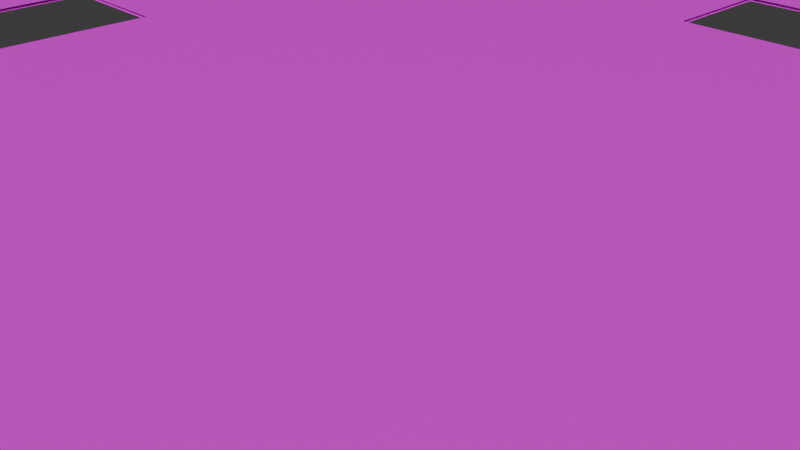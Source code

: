 # Source: arena_l03_01.blend  (saved by Blender 4.0.36; exported with 4.5.12 LTS)
import bpy
from mathutils import Matrix  # noqa: F401  (used for matrix-valued properties, if any)

bpy.ops.wm.read_factory_settings(use_empty=True)
scene = bpy.context.scene
scene.name = 'Scene'

# ---- collections
col_collection = bpy.data.collections.new('Collection'); scene.collection.children.link(col_collection)

# ---- images (referenced by path relative to the original .blend; pixels are not part of the script)
import os
ASSET_DIR = os.environ.get("B2B_ASSET_DIR", "")  # directory of the original .blend (textures are referenced by path, not embedded)
HERE = os.path.dirname(os.path.abspath(__file__))  # packed textures are extracted next to this script under _unpacked/

def load_image(name, relpath, width, height, colorspace="sRGB"):
    """Load a texture the original file referenced (path relative to the .blend, or extracted next to this script)."""
    p = next((c for c in (os.path.join(HERE, relpath), os.path.join(ASSET_DIR, relpath)) if relpath and os.path.exists(c)), "")
    if p:
        img = bpy.data.images.load(p, check_existing=True)
        img.name = name
    else:  # same state as the original file: an image datablock whose file is absent (Cycles renders it pink)
        img = bpy.data.images.new(name, width, height)
        img.source = "FILE"
        img.filepath = "//" + (relpath or name)
    img.colorspace_settings.name = colorspace
    return img
img_tile01_png = load_image('tile01.png', 'tile01.png', 1024, 1024, 'sRGB')

# ---- materials (node trees are filled in below, after node groups)
mat_tile01_gnd = bpy.data.materials.new('tile01_gnd')
mat_tile01_gnd.use_transparent_shadow = False

# ---- material node trees
mat_tile01_gnd.use_nodes = True; mat_tile01_gnd.node_tree.nodes.clear()
_N = mat_tile01_gnd.node_tree.nodes; _L = mat_tile01_gnd.node_tree.links
n0 = _N.new('ShaderNodeBsdfPrincipled'); n0.name = 'Principled BSDF'; n0.location = (10, 300)
n0.inputs[3].default_value = 1.45
n1 = _N.new('ShaderNodeOutputMaterial'); n1.name = 'Material Output'; n1.location = (300, 300)
n2 = _N.new('ShaderNodeTexImage'); n2.name = 'Image Texture'; n2.location = (-280, 271)
n2.image = img_tile01_png
_L.new(n0.outputs[0], n1.inputs[0])
_L.new(n2.outputs[0], n0.inputs[0])
n1.is_active_output = True

# ---- world
world_world = bpy.data.worlds.new('World'); scene.world = world_world
world_world.use_nodes = True; world_world.node_tree.nodes.clear()
_N = world_world.node_tree.nodes; _L = world_world.node_tree.links
n0 = _N.new('ShaderNodeOutputWorld'); n0.name = 'World Output'; n0.location = (300, 300)
n1 = _N.new('ShaderNodeBackground'); n1.name = 'Background'; n1.location = (10, 300)
n1.inputs[0].default_value = (0.05088, 0.05088, 0.05088, 1.0)
_L.new(n1.outputs[0], n0.inputs[0])
n0.is_active_output = True
world_world.color = (0.05088, 0.05088, 0.05088)
world_world.use_sun_shadow = False
world_world.sun_shadow_jitter_overblur = 0.0

# ---- cameras
cam_camera = bpy.data.cameras.new('Camera')
cam_camera.clip_end = 100.0
cam_camera.ortho_scale = 7.314

# ---- meshes
me_plane = bpy.data.meshes.new('Plane')
me_plane.from_pydata([(-1.0, -1.0, 0.0), (1.0, -1.0, 0.0), (-1.0, 1.0, 0.0), (1.0, 1.0, 0.0), (-0.625, -0.125, 0.0), (-0.625, 0.125, 0.0), (-0.5, 0.125, 0.0), (-0.5, -0.125, 0.0), (-0.125, 0.5, 0.0), (-0.125, 0.625, 0.0), (0.125, 0.625, 0.0), (0.07143, 0.5, 0.0), (0.125, 0.5, 0.0), (0.5, -0.125, 0.0), (0.5, 0.125, 0.0), (0.625, -0.125, 0.0), (0.625, 0.125, 0.0), (-0.125, -0.625, 0.0), (-0.07143, -0.5, 0.0), (0.125, -0.625, 0.0), (0.125, -0.5, 0.0), (-0.125, -0.5, 0.0), (-1.0, 1.0, 0.05), (-1.0, -1.0, 0.05), (1.0, -1.0, 0.05), (1.0, 1.0, 0.05), (-0.625, -0.125, 0.05), (-0.625, 0.125, 0.05), (-0.5, 0.125, 0.05), (-0.5, -0.125, 0.05), (0.07143, 0.5, 0.05), (-0.125, 0.5, 0.05), (-0.125, 0.625, 0.05), (0.125, 0.625, 0.05), (0.125, 0.5, 0.05), (0.625, -0.125, 0.05), (0.5, -0.125, 0.05), (0.5, 0.125, 0.05), (0.625, 0.125, 0.05), (0.125, -0.5, 0.05), (0.125, -0.625, 0.05), (-0.125, -0.625, 0.05), (-0.125, -0.5, 0.05), (-0.07143, -0.5, 0.05)], [], [(5, 4, 0, 2), (8, 11, 6, 5), (15, 16, 3, 1), (14, 13, 18, 21, 17, 19, 20, 15, 1, 0, 4, 7, 6, 11, 12, 10, 9, 8, 5, 2, 3, 16), (20, 18, 13, 15), (27, 22, 23, 26), (31, 27, 28, 30), (35, 24, 25, 38), (37, 38, 25, 22, 27, 31, 32, 33, 34, 30, 28, 29, 26, 23, 24, 35, 39, 40, 41, 42, 43, 36), (39, 35, 36, 43)])
_uv = me_plane.uv_layers.new(name='UVMap')
_uv.uv.foreach_set('vector', [13.0, -5.999, 13.0, -7.998, 16.0, -15.0, 16.0, 0.9999, 8.998, -2.999, 7.427, -2.999, 12.0, -5.999, 13.0, -5.999, 3.0, -7.998, 3.0, -5.999, 0.0001, 0.9999, 0.0001007, -15.0, 3.999, -5.999, 3.999, -7.998, 8.57, -11.0, 8.998, -11.0, 8.998, -12.0, 6.999, -12.0, 6.999, -11.0, 3.0, -7.998, 0.0001007, -15.0, 16.0, -15.0, 13.0, -7.998, 12.0, -7.998, 12.0, -5.999, 7.427, -2.999, 6.999, -2.999, 6.999, -2.0, 8.998, -2.0, 8.998, -2.999, 13.0, -5.999, 16.0, 0.9999, 0.0001, 0.9999, 3.0, -5.999, 6.999, -11.0, 8.57, -11.0, 3.999, -7.998, 3.0, -7.998, 3.0, -5.999, 9.999e-05, 0.9999, 0.0001007, -15.0, 3.0, -7.998, 6.999, -2.999, 3.0, -5.999, 3.999, -5.999, 8.57, -2.999, 13.0, -7.998, 16.0, -15.0, 16.0, 0.9999, 13.0, -5.999, 12.0, -5.999, 13.0, -5.999, 16.0, 0.9999, 9.999e-05, 0.9999, 3.0, -5.999, 6.999, -2.999, 6.999, -2.0, 8.998, -2.0, 8.998, -2.999, 8.57, -2.999, 3.999, -5.999, 3.999, -7.998, 3.0, -7.998, 0.0001007, -15.0, 16.0, -15.0, 13.0, -7.998, 8.998, -11.0, 8.998, -12.0, 6.999, -12.0, 6.999, -11.0, 7.427, -11.0, 12.0, -7.998, 8.998, -11.0, 13.0, -7.998, 12.0, -7.998, 7.427, -11.0])
me_plane.materials.append(mat_tile01_gnd)
me_plane.update()

# ---- objects
ob_camera = bpy.data.objects.new('Camera', cam_camera)
ob_plane = bpy.data.objects.new('Plane', me_plane)

# ---- transforms, parenting, visibility, modifiers, constraints
ob_camera.location = (7.359, -6.926, 4.958)
ob_camera.rotation_euler = (1.109, 0.0, 0.8149)
ob_camera.lock_rotations_4d = False
ob_camera.empty_display_type = 'ARROWS'
ob_camera.color = (0.0, 0.0, 0.0, 0.0)
ob_camera.display_type = 'WIRE'
ob_camera.lineart.crease_threshold = 0.0
ob_plane.location = (0.0, 0.0, 0.0)
ob_plane.scale = (16.0, 16.0, 1.0)

# ---- collection membership
col_collection.objects.link(ob_camera)
col_collection.objects.link(ob_plane)

# ---- scene / render settings (as saved in the file)
scene.camera = ob_camera
scene.frame_start = 1; scene.frame_end = 250; scene.frame_set(1)
scene.render.engine = 'BLENDER_EEVEE_NEXT'
scene.cycles.sampling_pattern = 'TABULATED_SOBOL'
bpy.context.view_layer.update()

# ---- added for rendering (the .blend has no usable light): sun
light_auto_sun = bpy.data.lights.new('AutoSun', 'SUN')
light_auto_sun.energy = 3.0
light_auto_sun.angle = 0.0523599
ob_auto_sun = bpy.data.objects.new('AutoSun', light_auto_sun)
scene.collection.objects.link(ob_auto_sun)
ob_auto_sun.rotation_euler = (0.872665, 0.174533, 0.523599)
bpy.context.view_layer.update()
